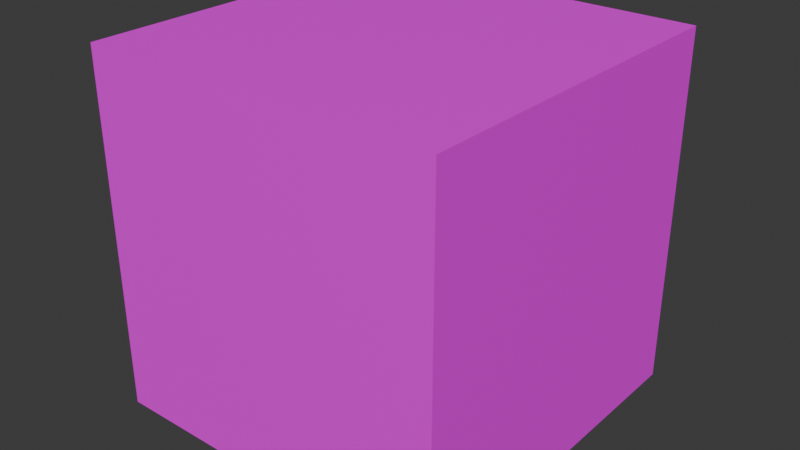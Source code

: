 # Source: Rubik_s_Cube.blend  (saved by Blender 4.0.36; exported with 4.5.12 LTS)
import bpy
from mathutils import Matrix  # noqa: F401  (used for matrix-valued properties, if any)

bpy.ops.wm.read_factory_settings(use_empty=True)
scene = bpy.context.scene
scene.name = 'Scene'

# ---- collections
col_collection = bpy.data.collections.new('Collection'); scene.collection.children.link(col_collection)

# ---- images (referenced by path relative to the original .blend; pixels are not part of the script)
import os
ASSET_DIR = os.environ.get("B2B_ASSET_DIR", "")  # directory of the original .blend (textures are referenced by path, not embedded)
HERE = os.path.dirname(os.path.abspath(__file__))  # packed textures are extracted next to this script under _unpacked/

def load_image(name, relpath, width, height, colorspace="sRGB"):
    """Load a texture the original file referenced (path relative to the .blend, or extracted next to this script)."""
    p = next((c for c in (os.path.join(HERE, relpath), os.path.join(ASSET_DIR, relpath)) if relpath and os.path.exists(c)), "")
    if p:
        img = bpy.data.images.load(p, check_existing=True)
        img.name = name
    else:  # same state as the original file: an image datablock whose file is absent (Cycles renders it pink)
        img = bpy.data.images.new(name, width, height)
        img.source = "FILE"
        img.filepath = "//" + (relpath or name)
    img.colorspace_settings.name = colorspace
    return img
img_rubik_s_cube_bmp = load_image("Rubik's Cube.bmp", "Rubik's Cube.bmp", 1024, 1024, 'sRGB')

# ---- materials (node trees are filled in below, after node groups)
mat_rubik_s_cube = bpy.data.materials.new("Rubik's Cube")
mat_rubik_s_cube.alpha_threshold = 0.0
mat_rubik_s_cube.use_transparent_shadow = False
mat_rubik_s_cube.roughness = 0.5
mat_rubik_s_cube.line_color = (0.0, 0.0, 0.0, 1.0)
mat_material_006 = bpy.data.materials.new('Material.006')
mat_material_006.alpha_threshold = 0.0
mat_material_006.use_transparent_shadow = False
mat_material_006.roughness = 0.5
mat_material_006.line_color = (0.0, 0.0, 0.0, 1.0)

# ---- material node trees
mat_rubik_s_cube.use_nodes = True; mat_rubik_s_cube.node_tree.nodes.clear()
_N = mat_rubik_s_cube.node_tree.nodes; _L = mat_rubik_s_cube.node_tree.links
n0 = _N.new('ShaderNodeOutputMaterial'); n0.name = 'Material Output'; n0.location = (300, 300)
n1 = _N.new('ShaderNodeBsdfPrincipled'); n1.name = 'Principled BSDF'; n1.location = (10, 300)
n1.inputs[3].default_value = 1.45
n2 = _N.new('ShaderNodeTexImage'); n2.name = 'Image Texture'; n2.location = (-280, 275)
n2.image = img_rubik_s_cube_bmp
_L.new(n1.outputs[0], n0.inputs[0])
_L.new(n2.outputs[0], n1.inputs[0])
n0.is_active_output = True
mat_material_006.use_nodes = True; mat_material_006.node_tree.nodes.clear()
_N = mat_material_006.node_tree.nodes; _L = mat_material_006.node_tree.links
n0 = _N.new('ShaderNodeOutputMaterial'); n0.name = 'Material Output'; n0.location = (300, 300)
n1 = _N.new('ShaderNodeBsdfPrincipled'); n1.name = 'Principled BSDF'; n1.location = (10, 300)
n1.inputs[3].default_value = 1.45
n2 = _N.new('ShaderNodeTexImage'); n2.name = 'Image Texture'; n2.location = (-280, 275)
n2.image = img_rubik_s_cube_bmp
_L.new(n1.outputs[0], n0.inputs[0])
_L.new(n2.outputs[0], n1.inputs[0])
n0.is_active_output = True

# ---- world
world_world = bpy.data.worlds.new('World'); scene.world = world_world
world_world.use_nodes = True; world_world.node_tree.nodes.clear()
_N = world_world.node_tree.nodes; _L = world_world.node_tree.links
n0 = _N.new('ShaderNodeOutputWorld'); n0.name = 'World Output'; n0.location = (300, 300)
n1 = _N.new('ShaderNodeBackground'); n1.name = 'Background'; n1.location = (10, 300)
n1.inputs[0].default_value = (0.05088, 0.05088, 0.05088, 1.0)
_L.new(n1.outputs[0], n0.inputs[0])
n0.is_active_output = True
world_world.color = (0.05088, 0.05088, 0.05088)
world_world.use_sun_shadow = False
world_world.sun_shadow_jitter_overblur = 0.0

# ---- meshes
me_cube = bpy.data.meshes.new('Cube')
me_cube.from_pydata([(1.0, 1.0, 1.0), (1.0, 1.0, -1.0), (1.0, -1.0, 1.0), (1.0, -1.0, -1.0), (-1.0, 1.0, 1.0), (-1.0, 1.0, -1.0), (-1.0, -1.0, 1.0), (-1.0, -1.0, -1.0)], [], [(0, 4, 6, 2), (3, 2, 6, 7), (7, 6, 4, 5), (5, 1, 3, 7), (1, 0, 2, 3), (5, 4, 0, 1)])
_uv = me_cube.uv_layers.new(name='UVMap')
_uv.uv.foreach_set('vector', [0.1634, 0.8301, 0.1752, 0.8301, 0.1752, 0.8419, 0.1634, 0.8419, 0.1516, 0.8419, 0.1634, 0.8419, 0.1634, 0.8537, 0.1516, 0.8537, 0.1516, 0.8066, 0.1634, 0.8066, 0.1634, 0.8184, 0.1516, 0.8184, 0.1399, 0.8301, 0.1516, 0.8301, 0.1516, 0.8419, 0.1399, 0.8419, 0.7908, 0.4564, 0.88, 0.4564, 0.88, 0.5457, 0.7908, 0.5457, 0.1516, 0.8184, 0.1634, 0.8184, 0.1634, 0.8301, 0.1516, 0.8301])
me_cube.materials.append(mat_rubik_s_cube)
me_cube.use_mirror_vertex_groups = False
me_cube.update()
me_cube_002 = bpy.data.meshes.new('Cube.002')
me_cube_002.from_pydata([(1.0, 1.0, 1.0), (1.0, 1.0, -1.0), (1.0, -1.0, 1.0), (1.0, -1.0, -1.0), (-1.0, 1.0, 1.0), (-1.0, 1.0, -1.0), (-1.0, -1.0, 1.0), (-1.0, -1.0, -1.0)], [], [(0, 4, 6, 2), (3, 2, 6, 7), (7, 6, 4, 5), (5, 1, 3, 7), (1, 0, 2, 3), (5, 4, 0, 1)])
_uv = me_cube_002.uv_layers.new(name='UVMap')
_uv.uv.foreach_set('vector', [0.1742, 0.8277, 0.1934, 0.8277, 0.1934, 0.8469, 0.1742, 0.8469, 0.155, 0.8469, 0.1742, 0.8469, 0.1742, 0.8661, 0.155, 0.8661, 0.4646, 0.7991, 0.5384, 0.7991, 0.5384, 0.8729, 0.4646, 0.8729, 0.1358, 0.8277, 0.155, 0.8277, 0.155, 0.8469, 0.1358, 0.8469, 0.155, 0.8277, 0.1742, 0.8277, 0.1742, 0.8469, 0.155, 0.8469, 0.155, 0.8085, 0.1742, 0.8085, 0.1742, 0.8277, 0.155, 0.8277])
me_cube_002.materials.append(mat_rubik_s_cube)
me_cube_002.use_mirror_vertex_groups = False
me_cube_002.update()
me_cube_003 = bpy.data.meshes.new('Cube.003')
me_cube_003.from_pydata([(1.0, 1.0, 1.0), (1.0, 1.0, -1.0), (1.0, -1.0, 1.0), (1.0, -1.0, -1.0), (-1.0, 1.0, 1.0), (-1.0, 1.0, -1.0), (-1.0, -1.0, 1.0), (-1.0, -1.0, -1.0)], [], [(0, 4, 6, 2), (3, 2, 6, 7), (7, 6, 4, 5), (5, 1, 3, 7), (1, 0, 2, 3), (5, 4, 0, 1)])
_uv = me_cube_003.uv_layers.new(name='UVMap')
_uv.uv.foreach_set('vector', [0.1702, 0.8125, 0.1907, 0.8125, 0.1907, 0.833, 0.1702, 0.833, 0.1498, 0.833, 0.1702, 0.833, 0.1702, 0.8534, 0.1498, 0.8534, 0.4687, 0.7984, 0.5319, 0.7984, 0.5319, 0.8616, 0.4687, 0.8616, 0.1293, 0.8125, 0.1498, 0.8125, 0.1498, 0.833, 0.1293, 0.833, 0.1498, 0.8125, 0.1702, 0.8125, 0.1702, 0.833, 0.1498, 0.833, 0.8608, 0.8694, 0.8099, 0.8694, 0.8099, 0.8185, 0.8608, 0.8185])
me_cube_003.materials.append(mat_rubik_s_cube)
me_cube_003.use_mirror_vertex_groups = False
me_cube_003.update()
me_cube_004 = bpy.data.meshes.new('Cube.004')
me_cube_004.from_pydata([(1.0, 1.0, 1.0), (1.0, 1.0, -1.0), (1.0, -1.0, 1.0), (1.0, -1.0, -1.0), (-1.0, 1.0, 1.0), (-1.0, 1.0, -1.0), (-1.0, -1.0, 1.0), (-1.0, -1.0, -1.0)], [], [(0, 4, 6, 2), (3, 2, 6, 7), (7, 6, 4, 5), (5, 1, 3, 7), (1, 0, 2, 3), (5, 4, 0, 1)])
_uv = me_cube_004.uv_layers.new(name='UVMap')
_uv.uv.foreach_set('vector', [0.1693, 0.8269, 0.1846, 0.8269, 0.1846, 0.8422, 0.1693, 0.8422, 0.1539, 0.8422, 0.1693, 0.8422, 0.1693, 0.8576, 0.1539, 0.8576, 0.1539, 0.7962, 0.1693, 0.7962, 0.1693, 0.8115, 0.1539, 0.8115, 0.1386, 0.8269, 0.1539, 0.8269, 0.1539, 0.8422, 0.1386, 0.8422, 0.1539, 0.8269, 0.1693, 0.8269, 0.1693, 0.8422, 0.1539, 0.8422, 0.8652, 0.8729, 0.8056, 0.8729, 0.8056, 0.8133, 0.8652, 0.8133])
me_cube_004.materials.append(mat_rubik_s_cube)
me_cube_004.use_mirror_vertex_groups = False
me_cube_004.update()
me_cube_005 = bpy.data.meshes.new('Cube.005')
me_cube_005.from_pydata([(1.0, 1.0, 1.0), (1.0, 1.0, -1.0), (1.0, -1.0, 1.0), (1.0, -1.0, -1.0), (-1.0, 1.0, 1.0), (-1.0, 1.0, -1.0), (-1.0, -1.0, 1.0), (-1.0, -1.0, -1.0)], [], [(0, 4, 6, 2), (3, 2, 6, 7), (7, 6, 4, 5), (5, 1, 3, 7), (1, 0, 2, 3), (5, 4, 0, 1)])
_uv = me_cube_005.uv_layers.new(name='UVMap')
_uv.uv.foreach_set('vector', [0.1617, 0.8293, 0.1798, 0.8293, 0.1798, 0.8474, 0.1617, 0.8474, 0.1436, 0.8474, 0.1617, 0.8474, 0.1617, 0.8656, 0.1436, 0.8656, 0.1436, 0.7931, 0.1617, 0.7931, 0.1617, 0.8112, 0.1436, 0.8112, 0.1255, 0.8293, 0.1436, 0.8293, 0.1436, 0.8474, 0.1255, 0.8474, 0.7969, 0.4643, 0.8721, 0.4643, 0.8721, 0.5395, 0.7969, 0.5395, 0.8597, 0.8703, 0.8088, 0.8703, 0.8088, 0.8194, 0.8597, 0.8194])
me_cube_005.materials.append(mat_rubik_s_cube)
me_cube_005.use_mirror_vertex_groups = False
me_cube_005.update()
me_cube_006 = bpy.data.meshes.new('Cube.006')
me_cube_006.from_pydata([(1.0, 1.0, 1.0), (1.0, 1.0, -1.0), (1.0, -1.0, 1.0), (1.0, -1.0, -1.0), (-1.0, 1.0, 1.0), (-1.0, 1.0, -1.0), (-1.0, -1.0, 1.0), (-1.0, -1.0, -1.0)], [], [(0, 4, 6, 2), (3, 2, 6, 7), (7, 6, 4, 5), (5, 1, 3, 7), (1, 0, 2, 3), (5, 4, 0, 1)])
_uv = me_cube_006.uv_layers.new(name='UVMap')
_uv.uv.foreach_set('vector', [0.1587, 0.8441, 0.1651, 0.8441, 0.1651, 0.8504, 0.1587, 0.8504, 0.4691, 0.467, 0.5368, 0.467, 0.5368, 0.5347, 0.4691, 0.5347, 0.4661, 0.7995, 0.5391, 0.7995, 0.5391, 0.8725, 0.4661, 0.8725, 0.146, 0.8441, 0.1524, 0.8441, 0.1524, 0.8504, 0.146, 0.8504, 0.1524, 0.8441, 0.1587, 0.8441, 0.1587, 0.8504, 0.1524, 0.8504, 0.1524, 0.8377, 0.1587, 0.8377, 0.1587, 0.8441, 0.1524, 0.8441])
me_cube_006.materials.append(mat_material_006)
me_cube_006.use_mirror_vertex_groups = False
me_cube_006.update()
me_cube_007 = bpy.data.meshes.new('Cube.007')
me_cube_007.from_pydata([(1.0, 1.0, 1.0), (1.0, 1.0, -1.0), (1.0, -1.0, 1.0), (1.0, -1.0, -1.0), (-1.0, 1.0, 1.0), (-1.0, 1.0, -1.0), (-1.0, -1.0, 1.0), (-1.0, -1.0, -1.0)], [], [(0, 4, 6, 2), (3, 2, 6, 7), (7, 6, 4, 5), (5, 1, 3, 7), (1, 0, 2, 3), (5, 4, 0, 1)])
_uv = me_cube_007.uv_layers.new(name='UVMap')
_uv.uv.foreach_set('vector', [0.1644, 0.8315, 0.178, 0.8315, 0.178, 0.8452, 0.1644, 0.8452, 0.4697, 0.4688, 0.5355, 0.4688, 0.5355, 0.5346, 0.4697, 0.5346, 0.1507, 0.8042, 0.1644, 0.8042, 0.1644, 0.8178, 0.1507, 0.8178, 0.137, 0.8315, 0.1507, 0.8315, 0.1507, 0.8452, 0.137, 0.8452, 0.1507, 0.8315, 0.1644, 0.8315, 0.1644, 0.8452, 0.1507, 0.8452, 0.1507, 0.8178, 0.1644, 0.8178, 0.1644, 0.8315, 0.1507, 0.8315])
me_cube_007.materials.append(mat_rubik_s_cube)
me_cube_007.use_mirror_vertex_groups = False
me_cube_007.update()
me_cube_008 = bpy.data.meshes.new('Cube.008')
me_cube_008.from_pydata([(1.0, 1.0, 1.0), (1.0, 1.0, -1.0), (1.0, -1.0, 1.0), (1.0, -1.0, -1.0), (-1.0, 1.0, 1.0), (-1.0, 1.0, -1.0), (-1.0, -1.0, 1.0), (-1.0, -1.0, -1.0)], [], [(0, 4, 6, 2), (3, 2, 6, 7), (7, 6, 4, 5), (5, 1, 3, 7), (1, 0, 2, 3), (5, 4, 0, 1)])
_uv = me_cube_008.uv_layers.new(name='UVMap')
_uv.uv.foreach_set('vector', [0.1667, 0.8404, 0.19, 0.8404, 0.19, 0.8636, 0.1667, 0.8636, 0.4709, 0.4714, 0.5295, 0.4714, 0.5295, 0.53, 0.4709, 0.53, 0.1435, 0.7939, 0.1667, 0.7939, 0.1667, 0.8171, 0.1435, 0.8171, 0.1202, 0.8404, 0.1435, 0.8404, 0.1435, 0.8636, 0.1202, 0.8636, 0.7969, 0.4626, 0.8721, 0.4626, 0.8721, 0.5378, 0.7969, 0.5378, 0.1435, 0.8171, 0.1667, 0.8171, 0.1667, 0.8404, 0.1435, 0.8404])
me_cube_008.materials.append(mat_rubik_s_cube)
me_cube_008.use_mirror_vertex_groups = False
me_cube_008.update()
me_cube_009 = bpy.data.meshes.new('Cube.009')
me_cube_009.from_pydata([(1.0, 1.0, 1.0), (1.0, 1.0, -1.0), (1.0, -1.0, 1.0), (1.0, -1.0, -1.0), (-1.0, 1.0, 1.0), (-1.0, 1.0, -1.0), (-1.0, -1.0, 1.0), (-1.0, -1.0, -1.0)], [], [(0, 4, 6, 2), (3, 2, 6, 7), (7, 6, 4, 5), (5, 1, 3, 7), (1, 0, 2, 3), (5, 4, 0, 1)])
_uv = me_cube_009.uv_layers.new(name='UVMap')
_uv.uv.foreach_set('vector', [0.1141, 0.1192, 0.2067, 0.1192, 0.2067, 0.2118, 0.1141, 0.2118, 0.4743, 0.472, 0.5329, 0.472, 0.5329, 0.5307, 0.4743, 0.5307, 0.1594, 0.8037, 0.1783, 0.8037, 0.1783, 0.8226, 0.1594, 0.8226, 0.1405, 0.8414, 0.1594, 0.8414, 0.1594, 0.8603, 0.1405, 0.8603, 0.7974, 0.4648, 0.8726, 0.4648, 0.8726, 0.54, 0.7974, 0.54, 0.1594, 0.8226, 0.1783, 0.8226, 0.1783, 0.8414, 0.1594, 0.8414])
me_cube_009.materials.append(mat_rubik_s_cube)
me_cube_009.use_mirror_vertex_groups = False
me_cube_009.update()
me_cube_010 = bpy.data.meshes.new('Cube.010')
me_cube_010.from_pydata([(1.0, 1.0, 1.0), (1.0, 1.0, -1.0), (1.0, -1.0, 1.0), (1.0, -1.0, -1.0), (-1.0, 1.0, 1.0), (-1.0, 1.0, -1.0), (-1.0, -1.0, 1.0), (-1.0, -1.0, -1.0)], [], [(0, 4, 6, 2), (3, 2, 6, 7), (7, 6, 4, 5), (5, 1, 3, 7), (1, 0, 2, 3), (5, 4, 0, 1)])
_uv = me_cube_010.uv_layers.new(name='UVMap')
_uv.uv.foreach_set('vector', [0.1157, 0.1192, 0.2083, 0.1192, 0.2083, 0.2118, 0.1157, 0.2118, 0.4726, 0.4707, 0.5312, 0.4707, 0.5312, 0.5293, 0.4726, 0.5293, 0.1627, 0.8051, 0.1822, 0.8051, 0.1822, 0.8247, 0.1627, 0.8247, 0.1431, 0.8442, 0.1627, 0.8442, 0.1627, 0.8638, 0.1431, 0.8638, 0.1627, 0.8442, 0.1822, 0.8442, 0.1822, 0.8638, 0.1627, 0.8638, 0.1627, 0.8247, 0.1822, 0.8247, 0.1822, 0.8442, 0.1627, 0.8442])
me_cube_010.materials.append(mat_rubik_s_cube)
me_cube_010.use_mirror_vertex_groups = False
me_cube_010.update()
me_cube_011 = bpy.data.meshes.new('Cube.011')
me_cube_011.from_pydata([(1.0, 1.0, 1.0), (1.0, 1.0, -1.0), (1.0, -1.0, 1.0), (1.0, -1.0, -1.0), (-1.0, 1.0, 1.0), (-1.0, 1.0, -1.0), (-1.0, -1.0, 1.0), (-1.0, -1.0, -1.0)], [], [(0, 4, 6, 2), (3, 2, 6, 7), (7, 6, 4, 5), (5, 1, 3, 7), (1, 0, 2, 3), (5, 4, 0, 1)])
_uv = me_cube_011.uv_layers.new(name='UVMap')
_uv.uv.foreach_set('vector', [0.1152, 0.1192, 0.2078, 0.1192, 0.2078, 0.2118, 0.1152, 0.2118, 0.4722, 0.4686, 0.5309, 0.4686, 0.5309, 0.5273, 0.4722, 0.5273, 0.4709, 0.8017, 0.5341, 0.8017, 0.5341, 0.8649, 0.4709, 0.8649, 0.1277, 0.8228, 0.152, 0.8228, 0.152, 0.8472, 0.1277, 0.8472, 0.152, 0.8228, 0.1764, 0.8228, 0.1764, 0.8472, 0.152, 0.8472, 0.152, 0.7984, 0.1764, 0.7984, 0.1764, 0.8228, 0.152, 0.8228])
me_cube_011.materials.append(mat_rubik_s_cube)
me_cube_011.use_mirror_vertex_groups = False
me_cube_011.update()
me_cube_012 = bpy.data.meshes.new('Cube.012')
me_cube_012.from_pydata([(1.0, 1.0, 1.0), (1.0, 1.0, -1.0), (1.0, -1.0, 1.0), (1.0, -1.0, -1.0), (-1.0, 1.0, 1.0), (-1.0, 1.0, -1.0), (-1.0, -1.0, 1.0), (-1.0, -1.0, -1.0)], [], [(0, 4, 6, 2), (3, 2, 6, 7), (7, 6, 4, 5), (5, 1, 3, 7), (1, 0, 2, 3), (5, 4, 0, 1)])
_uv = me_cube_012.uv_layers.new(name='UVMap')
_uv.uv.foreach_set('vector', [0.1152, 0.1208, 0.2078, 0.1208, 0.2078, 0.2134, 0.1152, 0.2134, 0.161, 0.8503, 0.1763, 0.8503, 0.1763, 0.8655, 0.161, 0.8655, 0.161, 0.8045, 0.1763, 0.8045, 0.1763, 0.8198, 0.161, 0.8198, 0.1458, 0.835, 0.161, 0.835, 0.161, 0.8503, 0.1458, 0.8503, 0.7956, 0.4648, 0.8708, 0.4648, 0.8708, 0.54, 0.7956, 0.54, 0.8626, 0.8703, 0.8117, 0.8703, 0.8117, 0.8194, 0.8626, 0.8194])
me_cube_012.materials.append(mat_rubik_s_cube)
me_cube_012.use_mirror_vertex_groups = False
me_cube_012.update()
me_cube_013 = bpy.data.meshes.new('Cube.013')
me_cube_013.from_pydata([(1.0, 1.0, 1.0), (1.0, 1.0, -1.0), (1.0, -1.0, 1.0), (1.0, -1.0, -1.0), (-1.0, 1.0, 1.0), (-1.0, 1.0, -1.0), (-1.0, -1.0, 1.0), (-1.0, -1.0, -1.0)], [], [(0, 4, 6, 2), (3, 2, 6, 7), (7, 6, 4, 5), (5, 1, 3, 7), (1, 0, 2, 3), (5, 4, 0, 1)])
_uv = me_cube_013.uv_layers.new(name='UVMap')
_uv.uv.foreach_set('vector', [0.113, 0.1224, 0.2056, 0.1224, 0.2056, 0.215, 0.113, 0.215, 0.1488, 0.8517, 0.1695, 0.8517, 0.1695, 0.8724, 0.1488, 0.8724, 0.1488, 0.7895, 0.1695, 0.7895, 0.1695, 0.8102, 0.1488, 0.8102, 0.1281, 0.831, 0.1488, 0.831, 0.1488, 0.8517, 0.1281, 0.8517, 0.1488, 0.831, 0.1695, 0.831, 0.1695, 0.8517, 0.1488, 0.8517, 0.8617, 0.8685, 0.8108, 0.8685, 0.8108, 0.8176, 0.8617, 0.8176])
me_cube_013.materials.append(mat_rubik_s_cube)
me_cube_013.use_mirror_vertex_groups = False
me_cube_013.update()
me_cube_014 = bpy.data.meshes.new('Cube.014')
me_cube_014.from_pydata([(1.0, 1.0, 1.0), (1.0, 1.0, -1.0), (1.0, -1.0, 1.0), (1.0, -1.0, -1.0), (-1.0, 1.0, 1.0), (-1.0, 1.0, -1.0), (-1.0, -1.0, 1.0), (-1.0, -1.0, -1.0)], [], [(0, 4, 6, 2), (3, 2, 6, 7), (7, 6, 4, 5), (5, 1, 3, 7), (1, 0, 2, 3), (5, 4, 0, 1)])
_uv = me_cube_014.uv_layers.new(name='UVMap')
_uv.uv.foreach_set('vector', [0.1093, 0.1181, 0.2018, 0.1181, 0.2018, 0.2107, 0.1093, 0.2107, 0.1676, 0.8387, 0.1856, 0.8387, 0.1856, 0.8567, 0.1676, 0.8567, 0.4713, 0.8061, 0.5344, 0.8061, 0.5344, 0.8693, 0.4713, 0.8693, 0.1495, 0.8206, 0.1676, 0.8206, 0.1676, 0.8387, 0.1495, 0.8387, 0.1676, 0.8206, 0.1856, 0.8206, 0.1856, 0.8387, 0.1676, 0.8387, 0.8594, 0.8677, 0.8085, 0.8677, 0.8085, 0.8168, 0.8594, 0.8168])
me_cube_014.materials.append(mat_rubik_s_cube)
me_cube_014.use_mirror_vertex_groups = False
me_cube_014.update()
me_cube_015 = bpy.data.meshes.new('Cube.015')
me_cube_015.from_pydata([(1.0, 1.0, 1.0), (1.0, 1.0, -1.0), (1.0, -1.0, 1.0), (1.0, -1.0, -1.0), (-1.0, 1.0, 1.0), (-1.0, 1.0, -1.0), (-1.0, -1.0, 1.0), (-1.0, -1.0, -1.0)], [], [(0, 4, 6, 2), (3, 2, 6, 7), (7, 6, 4, 5), (5, 1, 3, 7), (1, 0, 2, 3), (5, 4, 0, 1)])
_uv = me_cube_015.uv_layers.new(name='UVMap')
_uv.uv.foreach_set('vector', [0.1157, 0.1235, 0.2083, 0.1235, 0.2083, 0.2161, 0.1157, 0.2161, 0.1529, 0.8413, 0.179, 0.8413, 0.179, 0.8674, 0.1529, 0.8674, 0.4679, 0.8036, 0.5311, 0.8036, 0.5311, 0.8667, 0.4679, 0.8667, 0.1268, 0.8152, 0.1529, 0.8152, 0.1529, 0.8413, 0.1268, 0.8413, 0.1529, 0.8152, 0.179, 0.8152, 0.179, 0.8413, 0.1529, 0.8413, 0.1529, 0.7891, 0.179, 0.7891, 0.179, 0.8152, 0.1529, 0.8152])
me_cube_015.materials.append(mat_rubik_s_cube)
me_cube_015.use_mirror_vertex_groups = False
me_cube_015.update()
me_cube_016 = bpy.data.meshes.new('Cube.016')
me_cube_016.from_pydata([(1.0, 1.0, 1.0), (1.0, 1.0, -1.0), (1.0, -1.0, 1.0), (1.0, -1.0, -1.0), (-1.0, 1.0, 1.0), (-1.0, 1.0, -1.0), (-1.0, -1.0, 1.0), (-1.0, -1.0, -1.0)], [], [(0, 4, 6, 2), (3, 2, 6, 7), (7, 6, 4, 5), (5, 1, 3, 7), (1, 0, 2, 3), (5, 4, 0, 1)])
_uv = me_cube_016.uv_layers.new(name='UVMap')
_uv.uv.foreach_set('vector', [0.1152, 0.1214, 0.2078, 0.1214, 0.2078, 0.2139, 0.1152, 0.2139, 0.1561, 0.8568, 0.1771, 0.8568, 0.1771, 0.8778, 0.1561, 0.8778, 0.1561, 0.7939, 0.1771, 0.7939, 0.1771, 0.8149, 0.1561, 0.8149, 0.1352, 0.8359, 0.1561, 0.8359, 0.1561, 0.8568, 0.1352, 0.8568, 0.1561, 0.8359, 0.1771, 0.8359, 0.1771, 0.8568, 0.1561, 0.8568, 0.1561, 0.8149, 0.1771, 0.8149, 0.1771, 0.8359, 0.1561, 0.8359])
me_cube_016.materials.append(mat_rubik_s_cube)
me_cube_016.use_mirror_vertex_groups = False
me_cube_016.update()
me_cube_017 = bpy.data.meshes.new('Cube.017')
me_cube_017.from_pydata([(1.0, 1.0, 1.0), (1.0, 1.0, -1.0), (1.0, -1.0, 1.0), (1.0, -1.0, -1.0), (-1.0, 1.0, 1.0), (-1.0, 1.0, -1.0), (-1.0, -1.0, 1.0), (-1.0, -1.0, -1.0)], [], [(0, 4, 6, 2), (3, 2, 6, 7), (7, 6, 4, 5), (5, 1, 3, 7), (1, 0, 2, 3), (5, 4, 0, 1)])
_uv = me_cube_017.uv_layers.new(name='UVMap')
_uv.uv.foreach_set('vector', [0.1184, 0.1181, 0.211, 0.1181, 0.211, 0.2107, 0.1184, 0.2107, 0.148, 0.8465, 0.1635, 0.8465, 0.1635, 0.8621, 0.148, 0.8621, 0.148, 0.7998, 0.1635, 0.7998, 0.1635, 0.8154, 0.148, 0.8154, 0.1324, 0.831, 0.148, 0.831, 0.148, 0.8465, 0.1324, 0.8465, 0.7956, 0.4656, 0.8708, 0.4656, 0.8708, 0.5408, 0.7956, 0.5408, 0.148, 0.8154, 0.1635, 0.8154, 0.1635, 0.831, 0.148, 0.831])
me_cube_017.materials.append(mat_rubik_s_cube)
me_cube_017.use_mirror_vertex_groups = False
me_cube_017.update()
me_cube_018 = bpy.data.meshes.new('Cube.018')
me_cube_018.from_pydata([(1.0, 1.0, 1.0), (1.0, 1.0, -1.0), (1.0, -1.0, 1.0), (1.0, -1.0, -1.0), (-1.0, 1.0, 1.0), (-1.0, 1.0, -1.0), (-1.0, -1.0, 1.0), (-1.0, -1.0, -1.0)], [], [(0, 4, 6, 2), (3, 2, 6, 7), (7, 6, 4, 5), (5, 1, 3, 7), (1, 0, 2, 3), (5, 4, 0, 1)])
_uv = me_cube_018.uv_layers.new(name='UVMap')
_uv.uv.foreach_set('vector', [0.1557, 0.8482, 0.1782, 0.8482, 0.1782, 0.8707, 0.1557, 0.8707, 0.4733, 0.4741, 0.5319, 0.4741, 0.5319, 0.5327, 0.4733, 0.5327, 0.1331, 0.8031, 0.1557, 0.8031, 0.1557, 0.8256, 0.1331, 0.8256, 0.1398, 0.4789, 0.1931, 0.4789, 0.1931, 0.5322, 0.1398, 0.5322, 0.7956, 0.4643, 0.8708, 0.4643, 0.8708, 0.5395, 0.7956, 0.5395, 0.1331, 0.8256, 0.1557, 0.8256, 0.1557, 0.8482, 0.1331, 0.8482])
me_cube_018.materials.append(mat_rubik_s_cube)
me_cube_018.use_mirror_vertex_groups = False
me_cube_018.update()
me_cube_019 = bpy.data.meshes.new('Cube.019')
me_cube_019.from_pydata([(1.0, 1.0, 1.0), (1.0, 1.0, -1.0), (1.0, -1.0, 1.0), (1.0, -1.0, -1.0), (-1.0, 1.0, 1.0), (-1.0, 1.0, -1.0), (-1.0, -1.0, 1.0), (-1.0, -1.0, -1.0)], [], [(0, 4, 6, 2), (3, 2, 6, 7), (7, 6, 4, 5), (5, 1, 3, 7), (1, 0, 2, 3), (5, 4, 0, 1)])
_uv = me_cube_019.uv_layers.new(name='UVMap')
_uv.uv.foreach_set('vector', [0.1736, 0.8584, 0.1954, 0.8584, 0.1954, 0.8801, 0.1736, 0.8801, 0.4719, 0.4714, 0.5305, 0.4714, 0.5305, 0.53, 0.4719, 0.53, 0.1519, 0.8149, 0.1736, 0.8149, 0.1736, 0.8366, 0.1519, 0.8366, 0.142, 0.4757, 0.1953, 0.4757, 0.1953, 0.5291, 0.142, 0.5291, 0.1519, 0.8584, 0.1736, 0.8584, 0.1736, 0.8801, 0.1519, 0.8801, 0.1519, 0.8366, 0.1736, 0.8366, 0.1736, 0.8584, 0.1519, 0.8584])
me_cube_019.materials.append(mat_rubik_s_cube)
me_cube_019.use_mirror_vertex_groups = False
me_cube_019.update()
me_cube_020 = bpy.data.meshes.new('Cube.020')
me_cube_020.from_pydata([(1.0, 1.0, 1.0), (1.0, 1.0, -1.0), (1.0, -1.0, 1.0), (1.0, -1.0, -1.0), (-1.0, 1.0, 1.0), (-1.0, 1.0, -1.0), (-1.0, -1.0, 1.0), (-1.0, -1.0, -1.0)], [], [(0, 4, 6, 2), (3, 2, 6, 7), (7, 6, 4, 5), (5, 1, 3, 7), (1, 0, 2, 3), (5, 4, 0, 1)])
_uv = me_cube_020.uv_layers.new(name='UVMap')
_uv.uv.foreach_set('vector', [0.1589, 0.8367, 0.1792, 0.8367, 0.1792, 0.8569, 0.1589, 0.8569, 0.474, 0.4703, 0.5326, 0.4703, 0.5326, 0.529, 0.474, 0.529, 0.4713, 0.8036, 0.5344, 0.8036, 0.5344, 0.8667, 0.4713, 0.8667, 0.1423, 0.4779, 0.1956, 0.4779, 0.1956, 0.5313, 0.1423, 0.5313, 0.1387, 0.8367, 0.1589, 0.8367, 0.1589, 0.8569, 0.1387, 0.8569, 0.1387, 0.8164, 0.1589, 0.8164, 0.1589, 0.8367, 0.1387, 0.8367])
me_cube_020.materials.append(mat_rubik_s_cube)
me_cube_020.use_mirror_vertex_groups = False
me_cube_020.update()
me_cube_021 = bpy.data.meshes.new('Cube.021')
me_cube_021.from_pydata([(1.0, 1.0, 1.0), (1.0, 1.0, -1.0), (1.0, -1.0, 1.0), (1.0, -1.0, -1.0), (-1.0, 1.0, 1.0), (-1.0, 1.0, -1.0), (-1.0, -1.0, 1.0), (-1.0, -1.0, -1.0)], [], [(0, 4, 6, 2), (3, 2, 6, 7), (7, 6, 4, 5), (5, 1, 3, 7), (1, 0, 2, 3), (5, 4, 0, 1)])
_uv = me_cube_021.uv_layers.new(name='UVMap')
_uv.uv.foreach_set('vector', [0.172, 0.8285, 0.1954, 0.8285, 0.1954, 0.8519, 0.172, 0.8519, 0.1486, 0.8519, 0.172, 0.8519, 0.172, 0.8754, 0.1486, 0.8754, 0.1486, 0.7816, 0.172, 0.7816, 0.172, 0.8051, 0.1486, 0.8051, 0.1417, 0.4748, 0.195, 0.4748, 0.195, 0.5281, 0.1417, 0.5281, 0.796, 0.4643, 0.8712, 0.4643, 0.8712, 0.5395, 0.796, 0.5395, 0.8608, 0.8688, 0.8099, 0.8688, 0.8099, 0.8179, 0.8608, 0.8179])
me_cube_021.materials.append(mat_rubik_s_cube)
me_cube_021.use_mirror_vertex_groups = False
me_cube_021.update()
me_cube_022 = bpy.data.meshes.new('Cube.022')
me_cube_022.from_pydata([(1.0, 1.0, 1.0), (1.0, 1.0, -1.0), (1.0, -1.0, 1.0), (1.0, -1.0, -1.0), (-1.0, 1.0, 1.0), (-1.0, 1.0, -1.0), (-1.0, -1.0, 1.0), (-1.0, -1.0, -1.0)], [], [(0, 4, 6, 2), (3, 2, 6, 7), (7, 6, 4, 5), (5, 1, 3, 7), (1, 0, 2, 3), (5, 4, 0, 1)])
_uv = me_cube_022.uv_layers.new(name='UVMap')
_uv.uv.foreach_set('vector', [0.1451, 0.8448, 0.1546, 0.8448, 0.1546, 0.8543, 0.1451, 0.8543, 0.1355, 0.8543, 0.1451, 0.8543, 0.1451, 0.8639, 0.1355, 0.8639, 0.1355, 0.8258, 0.1451, 0.8258, 0.1451, 0.8353, 0.1355, 0.8353, 0.1389, 0.4773, 0.1922, 0.4773, 0.1922, 0.5306, 0.1389, 0.5306, 0.1355, 0.8448, 0.1451, 0.8448, 0.1451, 0.8543, 0.1355, 0.8543, 0.8608, 0.8691, 0.8099, 0.8691, 0.8099, 0.8182, 0.8608, 0.8182])
me_cube_022.materials.append(mat_rubik_s_cube)
me_cube_022.use_mirror_vertex_groups = False
me_cube_022.update()
me_cube_023 = bpy.data.meshes.new('Cube.023')
me_cube_023.from_pydata([(1.0, 1.0, 1.0), (1.0, 1.0, -1.0), (1.0, -1.0, 1.0), (1.0, -1.0, -1.0), (-1.0, 1.0, 1.0), (-1.0, 1.0, -1.0), (-1.0, -1.0, 1.0), (-1.0, -1.0, -1.0)], [], [(0, 4, 6, 2), (3, 2, 6, 7), (7, 6, 4, 5), (5, 1, 3, 7), (1, 0, 2, 3), (5, 4, 0, 1)])
_uv = me_cube_023.uv_layers.new(name='UVMap')
_uv.uv.foreach_set('vector', [0.1638, 0.8052, 0.1948, 0.8052, 0.1948, 0.8362, 0.1638, 0.8362, 0.1329, 0.8362, 0.1638, 0.8362, 0.1638, 0.8672, 0.1329, 0.8672, 0.4716, 0.8054, 0.5348, 0.8054, 0.5348, 0.8686, 0.4716, 0.8686, 0.1392, 0.4767, 0.1925, 0.4767, 0.1925, 0.53, 0.1392, 0.53, 0.1329, 0.8052, 0.1638, 0.8052, 0.1638, 0.8362, 0.1329, 0.8362, 0.8611, 0.8697, 0.8102, 0.8697, 0.8102, 0.8188, 0.8611, 0.8188])
me_cube_023.materials.append(mat_rubik_s_cube)
me_cube_023.use_mirror_vertex_groups = False
me_cube_023.update()
me_cube_024 = bpy.data.meshes.new('Cube.024')
me_cube_024.from_pydata([(1.0, 1.0, 1.0), (1.0, 1.0, -1.0), (1.0, -1.0, 1.0), (1.0, -1.0, -1.0), (-1.0, 1.0, 1.0), (-1.0, 1.0, -1.0), (-1.0, -1.0, 1.0), (-1.0, -1.0, -1.0)], [], [(0, 4, 6, 2), (3, 2, 6, 7), (7, 6, 4, 5), (5, 1, 3, 7), (1, 0, 2, 3), (5, 4, 0, 1)])
_uv = me_cube_024.uv_layers.new(name='UVMap')
_uv.uv.foreach_set('vector', [0.1638, 0.8274, 0.1852, 0.8274, 0.1852, 0.8488, 0.1638, 0.8488, 0.1425, 0.8488, 0.1638, 0.8488, 0.1638, 0.8701, 0.1425, 0.8701, 0.4676, 0.8047, 0.5308, 0.8047, 0.5308, 0.8678, 0.4676, 0.8678, 0.1411, 0.4761, 0.1944, 0.4761, 0.1944, 0.5294, 0.1411, 0.5294, 0.1425, 0.8274, 0.1638, 0.8274, 0.1638, 0.8488, 0.1425, 0.8488, 0.1425, 0.806, 0.1638, 0.806, 0.1638, 0.8274, 0.1425, 0.8274])
me_cube_024.materials.append(mat_rubik_s_cube)
me_cube_024.use_mirror_vertex_groups = False
me_cube_024.update()
me_cube_025 = bpy.data.meshes.new('Cube.025')
me_cube_025.from_pydata([(1.0, 1.0, 1.0), (1.0, 1.0, -1.0), (1.0, -1.0, 1.0), (1.0, -1.0, -1.0), (-1.0, 1.0, 1.0), (-1.0, 1.0, -1.0), (-1.0, -1.0, 1.0), (-1.0, -1.0, -1.0)], [], [(0, 4, 6, 2), (3, 2, 6, 7), (7, 6, 4, 5), (5, 1, 3, 7), (1, 0, 2, 3), (5, 4, 0, 1)])
_uv = me_cube_025.uv_layers.new(name='UVMap')
_uv.uv.foreach_set('vector', [0.1679, 0.8318, 0.1842, 0.8318, 0.1842, 0.8481, 0.1679, 0.8481, 0.1516, 0.8481, 0.1679, 0.8481, 0.1679, 0.8644, 0.1516, 0.8644, 0.1516, 0.7991, 0.1679, 0.7991, 0.1679, 0.8154, 0.1516, 0.8154, 0.1374, 0.4731, 0.1992, 0.4731, 0.1992, 0.5349, 0.1374, 0.5349, 0.1516, 0.8318, 0.1679, 0.8318, 0.1679, 0.8481, 0.1516, 0.8481, 0.1516, 0.8154, 0.1679, 0.8154, 0.1679, 0.8318, 0.1516, 0.8318])
me_cube_025.materials.append(mat_rubik_s_cube)
me_cube_025.use_mirror_vertex_groups = False
me_cube_025.update()
me_cube_026 = bpy.data.meshes.new('Cube.026')
me_cube_026.from_pydata([(1.0, 1.0, 1.0), (1.0, 1.0, -1.0), (1.0, -1.0, 1.0), (1.0, -1.0, -1.0), (-1.0, 1.0, 1.0), (-1.0, 1.0, -1.0), (-1.0, -1.0, 1.0), (-1.0, -1.0, -1.0)], [], [(0, 4, 6, 2), (3, 2, 6, 7), (7, 6, 4, 5), (5, 1, 3, 7), (1, 0, 2, 3), (5, 4, 0, 1)])
_uv = me_cube_026.uv_layers.new(name='UVMap')
_uv.uv.foreach_set('vector', [0.1589, 0.831, 0.1781, 0.831, 0.1781, 0.8501, 0.1589, 0.8501, 0.1398, 0.8501, 0.1589, 0.8501, 0.1589, 0.8692, 0.1398, 0.8692, 0.1398, 0.7927, 0.1589, 0.7927, 0.1589, 0.8118, 0.1398, 0.8118, 0.1414, 0.4792, 0.1947, 0.4792, 0.1947, 0.5325, 0.1414, 0.5325, 0.7965, 0.4652, 0.8717, 0.4652, 0.8717, 0.5404, 0.7965, 0.5404, 0.1398, 0.8118, 0.1589, 0.8118, 0.1589, 0.831, 0.1398, 0.831])
me_cube_026.materials.append(mat_rubik_s_cube)
me_cube_026.use_mirror_vertex_groups = False
me_cube_026.update()

# ---- objects
ob_cube = bpy.data.objects.new('Cube', me_cube)
ob_cube_002 = bpy.data.objects.new('Cube.002', me_cube_002)
ob_cube_003 = bpy.data.objects.new('Cube.003', me_cube_003)
ob_cube_004 = bpy.data.objects.new('Cube.004', me_cube_004)
ob_cube_005 = bpy.data.objects.new('Cube.005', me_cube_005)
ob_cube_006 = bpy.data.objects.new('Cube.006', me_cube_006)
ob_cube_007 = bpy.data.objects.new('Cube.007', me_cube_007)
ob_cube_008 = bpy.data.objects.new('Cube.008', me_cube_008)
ob_cube_009 = bpy.data.objects.new('Cube.009', me_cube_009)
ob_cube_010 = bpy.data.objects.new('Cube.010', me_cube_010)
ob_cube_011 = bpy.data.objects.new('Cube.011', me_cube_011)
ob_cube_012 = bpy.data.objects.new('Cube.012', me_cube_012)
ob_cube_013 = bpy.data.objects.new('Cube.013', me_cube_013)
ob_cube_014 = bpy.data.objects.new('Cube.014', me_cube_014)
ob_cube_015 = bpy.data.objects.new('Cube.015', me_cube_015)
ob_cube_016 = bpy.data.objects.new('Cube.016', me_cube_016)
ob_cube_017 = bpy.data.objects.new('Cube.017', me_cube_017)
ob_cube_018 = bpy.data.objects.new('Cube.018', me_cube_018)
ob_cube_019 = bpy.data.objects.new('Cube.019', me_cube_019)
ob_cube_020 = bpy.data.objects.new('Cube.020', me_cube_020)
ob_cube_021 = bpy.data.objects.new('Cube.021', me_cube_021)
ob_cube_022 = bpy.data.objects.new('Cube.022', me_cube_022)
ob_cube_023 = bpy.data.objects.new('Cube.023', me_cube_023)
ob_cube_024 = bpy.data.objects.new('Cube.024', me_cube_024)
ob_cube_025 = bpy.data.objects.new('Cube.025', me_cube_025)
ob_cube_026 = bpy.data.objects.new('Cube.026', me_cube_026)

# ---- transforms, parenting, visibility, modifiers, constraints
ob_cube.location = (2.0, 0.0, 0.0)
ob_cube.lock_rotations_4d = False
ob_cube.empty_display_type = 'ARROWS'
ob_cube.lineart.crease_threshold = 0.0
ob_cube_002.location = (-2.0, 0.0, 0.0)
ob_cube_002.lock_rotations_4d = False
ob_cube_002.empty_display_type = 'ARROWS'
ob_cube_002.lineart.crease_threshold = 0.0
ob_cube_003.location = (-2.0, 2.0, 0.0)
ob_cube_003.lock_rotations_4d = False
ob_cube_003.empty_display_type = 'ARROWS'
ob_cube_003.lineart.crease_threshold = 0.0
ob_cube_004.location = (0.0, 2.0, 0.0)
ob_cube_004.lock_rotations_4d = False
ob_cube_004.empty_display_type = 'ARROWS'
ob_cube_004.lineart.crease_threshold = 0.0
ob_cube_005.location = (2.0, 2.0, 0.0)
ob_cube_005.lock_rotations_4d = False
ob_cube_005.empty_display_type = 'ARROWS'
ob_cube_005.lineart.crease_threshold = 0.0
ob_cube_006.location = (-2.0, -2.0, 0.0)
ob_cube_006.lock_rotations_4d = False
ob_cube_006.empty_display_type = 'ARROWS'
ob_cube_006.lineart.crease_threshold = 0.0
ob_cube_007.location = (0.0, -2.0, 0.0)
ob_cube_007.lock_rotations_4d = False
ob_cube_007.empty_display_type = 'ARROWS'
ob_cube_007.lineart.crease_threshold = 0.0
ob_cube_008.location = (2.0, -2.0, 0.0)
ob_cube_008.lock_rotations_4d = False
ob_cube_008.empty_display_type = 'ARROWS'
ob_cube_008.lineart.crease_threshold = 0.0
ob_cube_009.location = (2.0, -2.0, 2.0)
ob_cube_009.lock_rotations_4d = False
ob_cube_009.empty_display_type = 'ARROWS'
ob_cube_009.lineart.crease_threshold = 0.0
ob_cube_010.location = (0.0, -2.0, 2.0)
ob_cube_010.lock_rotations_4d = False
ob_cube_010.empty_display_type = 'ARROWS'
ob_cube_010.lineart.crease_threshold = 0.0
ob_cube_011.location = (-2.0, -2.0, 2.0)
ob_cube_011.lock_rotations_4d = False
ob_cube_011.empty_display_type = 'ARROWS'
ob_cube_011.lineart.crease_threshold = 0.0
ob_cube_012.location = (2.0, 2.0, 2.0)
ob_cube_012.lock_rotations_4d = False
ob_cube_012.empty_display_type = 'ARROWS'
ob_cube_012.lineart.crease_threshold = 0.0
ob_cube_013.location = (0.0, 2.0, 2.0)
ob_cube_013.lock_rotations_4d = False
ob_cube_013.empty_display_type = 'ARROWS'
ob_cube_013.lineart.crease_threshold = 0.0
ob_cube_014.location = (-2.0, 2.0, 2.0)
ob_cube_014.lock_rotations_4d = False
ob_cube_014.empty_display_type = 'ARROWS'
ob_cube_014.lineart.crease_threshold = 0.0
ob_cube_015.location = (-2.0, 0.0, 2.0)
ob_cube_015.lock_rotations_4d = False
ob_cube_015.empty_display_type = 'ARROWS'
ob_cube_015.lineart.crease_threshold = 0.0
ob_cube_016.location = (0.0, 0.0, 2.0)
ob_cube_016.lock_rotations_4d = False
ob_cube_016.empty_display_type = 'ARROWS'
ob_cube_016.lineart.crease_threshold = 0.0
ob_cube_017.location = (2.0, 0.0, 2.0)
ob_cube_017.lock_rotations_4d = False
ob_cube_017.empty_display_type = 'ARROWS'
ob_cube_017.lineart.crease_threshold = 0.0
ob_cube_018.location = (2.0, -2.0, -2.0)
ob_cube_018.lock_rotations_4d = False
ob_cube_018.empty_display_type = 'ARROWS'
ob_cube_018.lineart.crease_threshold = 0.0
ob_cube_019.location = (0.0, -2.0, -2.0)
ob_cube_019.lock_rotations_4d = False
ob_cube_019.empty_display_type = 'ARROWS'
ob_cube_019.lineart.crease_threshold = 0.0
ob_cube_020.location = (-2.0, -2.0, -2.0)
ob_cube_020.lock_rotations_4d = False
ob_cube_020.empty_display_type = 'ARROWS'
ob_cube_020.lineart.crease_threshold = 0.0
ob_cube_021.location = (2.0, 2.0, -2.0)
ob_cube_021.lock_rotations_4d = False
ob_cube_021.empty_display_type = 'ARROWS'
ob_cube_021.lineart.crease_threshold = 0.0
ob_cube_022.location = (0.0, 2.0, -2.0)
ob_cube_022.lock_rotations_4d = False
ob_cube_022.empty_display_type = 'ARROWS'
ob_cube_022.lineart.crease_threshold = 0.0
ob_cube_023.location = (-2.0, 2.0, -2.0)
ob_cube_023.lock_rotations_4d = False
ob_cube_023.empty_display_type = 'ARROWS'
ob_cube_023.lineart.crease_threshold = 0.0
ob_cube_024.location = (-2.0, 0.0, -2.0)
ob_cube_024.lock_rotations_4d = False
ob_cube_024.empty_display_type = 'ARROWS'
ob_cube_024.lineart.crease_threshold = 0.0
ob_cube_025.location = (0.0, 0.0, -2.0)
ob_cube_025.lock_rotations_4d = False
ob_cube_025.empty_display_type = 'ARROWS'
ob_cube_025.lineart.crease_threshold = 0.0
ob_cube_026.location = (2.0, 0.0, -2.0)
ob_cube_026.lock_rotations_4d = False
ob_cube_026.empty_display_type = 'ARROWS'
ob_cube_026.lineart.crease_threshold = 0.0

# ---- collection membership
col_collection.objects.link(ob_cube)
col_collection.objects.link(ob_cube_002)
col_collection.objects.link(ob_cube_003)
col_collection.objects.link(ob_cube_004)
col_collection.objects.link(ob_cube_005)
col_collection.objects.link(ob_cube_006)
col_collection.objects.link(ob_cube_007)
col_collection.objects.link(ob_cube_008)
col_collection.objects.link(ob_cube_009)
col_collection.objects.link(ob_cube_010)
col_collection.objects.link(ob_cube_011)
col_collection.objects.link(ob_cube_012)
col_collection.objects.link(ob_cube_013)
col_collection.objects.link(ob_cube_014)
col_collection.objects.link(ob_cube_015)
col_collection.objects.link(ob_cube_016)
col_collection.objects.link(ob_cube_017)
col_collection.objects.link(ob_cube_018)
col_collection.objects.link(ob_cube_019)
col_collection.objects.link(ob_cube_020)
col_collection.objects.link(ob_cube_021)
col_collection.objects.link(ob_cube_022)
col_collection.objects.link(ob_cube_023)
col_collection.objects.link(ob_cube_024)
col_collection.objects.link(ob_cube_025)
col_collection.objects.link(ob_cube_026)

# ---- scene / render settings (as saved in the file)
scene.frame_start = 1; scene.frame_end = 250; scene.frame_set(1)
scene.render.engine = 'BLENDER_EEVEE_NEXT'
scene.cycles.sampling_pattern = 'TABULATED_SOBOL'
bpy.context.view_layer.update()

# ---- added for rendering (the .blend has no active camera and no usable light): camera, sun
cam_auto = bpy.data.cameras.new('AutoCamera')
cam_auto.lens = 50.0
cam_auto.sensor_width = 36.0
cam_auto.clip_end = 1000.0
ob_auto_camera = bpy.data.objects.new('AutoCamera', cam_auto)
scene.collection.objects.link(ob_auto_camera)
ob_auto_camera.location = (9.61522, -11.5383, 7.69217)
ob_auto_camera.rotation_euler = (1.09748, -7.21219e-08, 0.694738)
scene.camera = ob_auto_camera
light_auto_sun = bpy.data.lights.new('AutoSun', 'SUN')
light_auto_sun.energy = 3.0
light_auto_sun.angle = 0.0523599
ob_auto_sun = bpy.data.objects.new('AutoSun', light_auto_sun)
scene.collection.objects.link(ob_auto_sun)
ob_auto_sun.rotation_euler = (0.872665, 0.174533, 0.523599)
bpy.context.view_layer.update()
